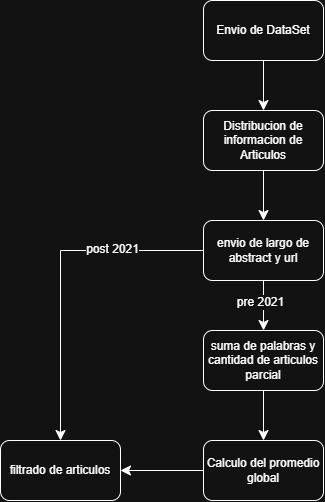

The diagram above was exported from draw.io. Its source (the exported page's mxGraphModel, read from the mxfile embedded in the PNG):
<mxGraphModel dx="1525" dy="483" grid="1" gridSize="10" guides="1" tooltips="1" connect="1" arrows="1" fold="1" page="1" pageScale="1" pageWidth="850" pageHeight="1100" math="0" shadow="0">
  <root>
    <mxCell id="0" />
    <mxCell id="1" parent="0" />
    <mxCell id="ANVS9ScVKq0zqRvbvPVV-1" edge="1" parent="1" source="ANVS9ScVKq0zqRvbvPVV-2" style="edgeStyle=none;curved=1;rounded=0;curveGeometry=1;orthogonalLoop=1;jettySize=auto;html=1;fontSize=12;startSize=8;endSize=8;" target="ANVS9ScVKq0zqRvbvPVV-4">
      <mxGeometry relative="1" as="geometry" />
    </mxCell>
    <mxCell id="ANVS9ScVKq0zqRvbvPVV-2" parent="1" style="rounded=1;whiteSpace=wrap;html=1;roundedPerimeter=1;" value="Envio de DataSet" vertex="1">
      <mxGeometry height="60" width="120" x="463" y="150" as="geometry" />
    </mxCell>
    <mxCell id="ANVS9ScVKq0zqRvbvPVV-3" edge="1" parent="1" source="ANVS9ScVKq0zqRvbvPVV-4" style="edgeStyle=none;curved=1;rounded=0;curveGeometry=1;orthogonalLoop=1;jettySize=auto;html=1;fontSize=12;startSize=8;endSize=8;" target="ANVS9ScVKq0zqRvbvPVV-6">
      <mxGeometry relative="1" as="geometry" />
    </mxCell>
    <mxCell id="ANVS9ScVKq0zqRvbvPVV-4" parent="1" style="rounded=1;whiteSpace=wrap;html=1;roundedPerimeter=1;" value="Distribucion de informacion de Articulos" vertex="1">
      <mxGeometry height="60" width="120" x="463" y="260" as="geometry" />
    </mxCell>
    <mxCell id="ANVS9ScVKq0zqRvbvPVV-5" edge="1" parent="1" source="ANVS9ScVKq0zqRvbvPVV-6" style="edgeStyle=none;curved=1;rounded=0;curveGeometry=1;orthogonalLoop=1;jettySize=auto;html=1;fontSize=12;startSize=8;endSize=8;entryX=0.5;entryY=0;entryDx=0;entryDy=0;" target="ANVS9ScVKq0zqRvbvPVV-12">
      <mxGeometry relative="1" as="geometry">
        <Array as="points">
          <mxPoint x="523" y="450" />
        </Array>
      </mxGeometry>
    </mxCell>
    <mxCell id="ANVS9ScVKq0zqRvbvPVV-17" connectable="0" parent="ANVS9ScVKq0zqRvbvPVV-5" style="edgeLabel;html=1;align=center;verticalAlign=middle;resizable=0;points=[];fontSize=12;" value="pre 2021" vertex="1">
      <mxGeometry relative="1" x="-0.1586" y="-4" as="geometry">
        <mxPoint as="offset" />
      </mxGeometry>
    </mxCell>
    <mxCell id="ANVS9ScVKq0zqRvbvPVV-6" parent="1" style="rounded=1;whiteSpace=wrap;html=1;roundedPerimeter=1;" value="envio de largo de abstract y url" vertex="1">
      <mxGeometry height="60" width="120" x="463" y="370" as="geometry" />
    </mxCell>
    <mxCell id="ANVS9ScVKq0zqRvbvPVV-8" parent="1" style="rounded=1;whiteSpace=wrap;html=1;roundedPerimeter=1;" value="filtrado de articulos" vertex="1">
      <mxGeometry height="60" width="120" x="260" y="590" as="geometry" />
    </mxCell>
    <mxCell id="ANVS9ScVKq0zqRvbvPVV-11" edge="1" parent="1" source="ANVS9ScVKq0zqRvbvPVV-6" style="edgeStyle=orthogonalEdgeStyle;rounded=0;orthogonalLoop=1;jettySize=auto;html=1;fontSize=12;startSize=8;endSize=8;exitX=0;exitY=0.5;exitDx=0;exitDy=0;" target="ANVS9ScVKq0zqRvbvPVV-8">
      <mxGeometry relative="1" as="geometry" />
    </mxCell>
    <mxCell id="ANVS9ScVKq0zqRvbvPVV-16" connectable="0" parent="ANVS9ScVKq0zqRvbvPVV-11" style="edgeLabel;html=1;align=center;verticalAlign=middle;resizable=0;points=[];fontSize=12;" value="post 2021" vertex="1">
      <mxGeometry relative="1" x="-0.4481" y="-2" as="geometry">
        <mxPoint as="offset" />
      </mxGeometry>
    </mxCell>
    <mxCell id="ANVS9ScVKq0zqRvbvPVV-14" edge="1" parent="1" source="ANVS9ScVKq0zqRvbvPVV-12" style="edgeStyle=none;curved=1;rounded=0;curveGeometry=1;orthogonalLoop=1;jettySize=auto;html=1;fontSize=12;startSize=8;endSize=8;" target="ANVS9ScVKq0zqRvbvPVV-13">
      <mxGeometry relative="1" as="geometry" />
    </mxCell>
    <mxCell id="ANVS9ScVKq0zqRvbvPVV-12" parent="1" style="rounded=1;whiteSpace=wrap;html=1;" value="suma de palabras y cantidad de articulos parcial" vertex="1">
      <mxGeometry height="60" width="120" x="463" y="480" as="geometry" />
    </mxCell>
    <mxCell id="ANVS9ScVKq0zqRvbvPVV-15" edge="1" parent="1" source="ANVS9ScVKq0zqRvbvPVV-13" style="edgeStyle=none;curved=1;rounded=0;curveGeometry=1;orthogonalLoop=1;jettySize=auto;html=1;entryX=1;entryY=0.5;entryDx=0;entryDy=0;fontSize=12;startSize=8;endSize=8;" target="ANVS9ScVKq0zqRvbvPVV-8">
      <mxGeometry relative="1" as="geometry" />
    </mxCell>
    <mxCell id="ANVS9ScVKq0zqRvbvPVV-13" parent="1" style="rounded=1;whiteSpace=wrap;html=1;roundedPerimeter=1;" value="Calculo del promedio global" vertex="1">
      <mxGeometry height="60" width="120" x="463" y="590" as="geometry" />
    </mxCell>
  </root>
</mxGraphModel>